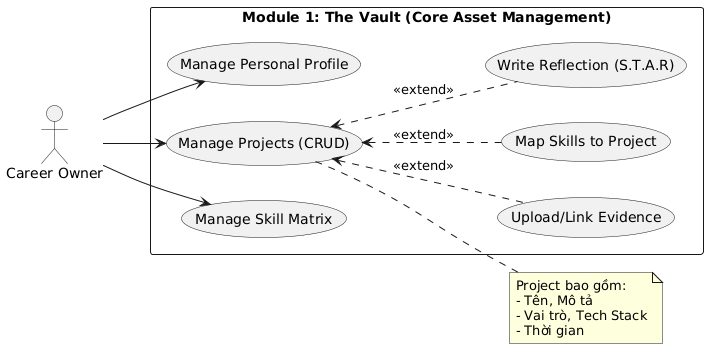

The diagram above was rendered by PlantUML. Its source (embedded in the PNG):
@startuml
left to right direction
skinparam packageStyle rectangle

actor "Career Owner" as User

rectangle "Module 1: The Vault (Core Asset Management)" {
    usecase "Manage Personal Profile" as UC1
    usecase "Manage Projects (CRUD)" as UC2
    
    usecase "Upload/Link Evidence" as UC3
    usecase "Map Skills to Project" as UC4
    usecase "Write Reflection (S.T.A.R)" as UC5
    usecase "Manage Skill Matrix" as UC6
}

User --> UC1
User --> UC2
User --> UC6

' Quan hệ mở rộng (Extend): Upload evidence là hành động làm rõ thêm cho Project
UC2 <.. UC3 : <<extend>>
UC2 <.. UC4 : <<extend>>
UC2 <.. UC5 : <<extend>>

note right of UC2
  Project bao gồm:
  - Tên, Mô tả
  - Vai trò, Tech Stack
  - Thời gian
end note
@enduml